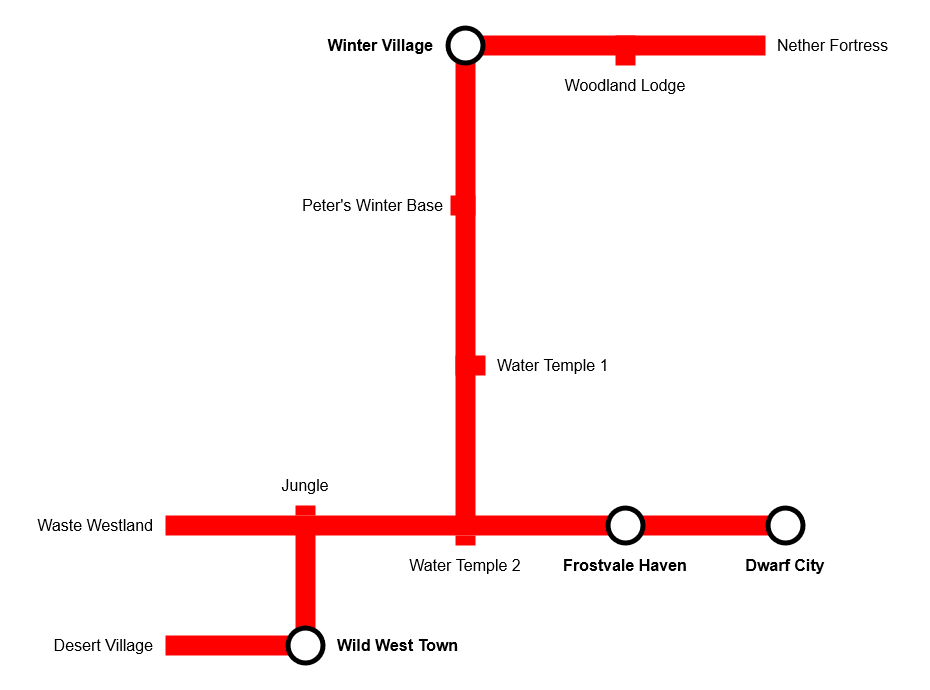

The diagram above was exported from draw.io. Its source (the exported page's mxGraphModel, read from the mxfile embedded in the PNG):
<mxGraphModel dx="2261" dy="754" grid="1" gridSize="10" guides="1" tooltips="1" connect="1" arrows="1" fold="1" page="1" pageScale="1" pageWidth="827" pageHeight="1169" math="0" shadow="0">
  <root>
    <mxCell id="0" />
    <mxCell id="1" parent="0" />
    <mxCell id="PywOUl384Lz0mvU4agYD-52" value="" style="rounded=0;whiteSpace=wrap;html=1;strokeColor=none;fillColor=#FF0000;" vertex="1" parent="1">
      <mxGeometry x="380" y="90" width="300" height="20" as="geometry" />
    </mxCell>
    <mxCell id="PywOUl384Lz0mvU4agYD-35" value="" style="rounded=0;whiteSpace=wrap;html=1;strokeColor=none;fillColor=#FF0000;" vertex="1" parent="1">
      <mxGeometry x="80" y="690" width="130" height="20" as="geometry" />
    </mxCell>
    <mxCell id="PywOUl384Lz0mvU4agYD-21" value="" style="rounded=0;whiteSpace=wrap;html=1;strokeColor=none;fillColor=#FF0000;" vertex="1" parent="1">
      <mxGeometry x="210" y="560" width="20" height="10" as="geometry" />
    </mxCell>
    <mxCell id="PywOUl384Lz0mvU4agYD-10" value="" style="rounded=0;whiteSpace=wrap;html=1;strokeColor=none;fillColor=#FF0000;" vertex="1" parent="1">
      <mxGeometry x="370" y="110" width="20" height="470" as="geometry" />
    </mxCell>
    <mxCell id="PywOUl384Lz0mvU4agYD-1" value="" style="ellipse;whiteSpace=wrap;html=1;aspect=fixed;fillColor=#000000;strokeColor=none;" vertex="1" parent="1">
      <mxGeometry x="360" y="80" width="40" height="40" as="geometry" />
    </mxCell>
    <mxCell id="PywOUl384Lz0mvU4agYD-2" value="" style="ellipse;whiteSpace=wrap;html=1;aspect=fixed;strokeColor=none;" vertex="1" parent="1">
      <mxGeometry x="365" y="85" width="30" height="30" as="geometry" />
    </mxCell>
    <mxCell id="PywOUl384Lz0mvU4agYD-3" value="Winter Village" style="text;html=1;align=right;verticalAlign=middle;whiteSpace=wrap;rounded=0;fontStyle=1;fontSize=16;strokeColor=none;" vertex="1" parent="1">
      <mxGeometry x="220" y="80" width="130" height="40" as="geometry" />
    </mxCell>
    <mxCell id="PywOUl384Lz0mvU4agYD-6" value="Water Temple 1" style="text;html=1;align=left;verticalAlign=middle;whiteSpace=wrap;rounded=0;fontStyle=0;fontSize=16;strokeColor=none;" vertex="1" parent="1">
      <mxGeometry x="410" y="400" width="130" height="40" as="geometry" />
    </mxCell>
    <mxCell id="PywOUl384Lz0mvU4agYD-9" value="Water Temple 2" style="text;html=1;align=center;verticalAlign=middle;whiteSpace=wrap;rounded=0;fontStyle=0;fontSize=16;strokeColor=none;" vertex="1" parent="1">
      <mxGeometry x="315" y="600" width="130" height="40" as="geometry" />
    </mxCell>
    <mxCell id="PywOUl384Lz0mvU4agYD-16" value="Jungle" style="text;html=1;align=center;verticalAlign=middle;whiteSpace=wrap;rounded=0;fontStyle=0;fontSize=16;strokeColor=none;" vertex="1" parent="1">
      <mxGeometry x="155" y="520" width="130" height="40" as="geometry" />
    </mxCell>
    <mxCell id="PywOUl384Lz0mvU4agYD-20" value="Waste Westland" style="text;html=1;align=right;verticalAlign=middle;whiteSpace=wrap;rounded=0;fontStyle=0;fontSize=16;strokeColor=none;" vertex="1" parent="1">
      <mxGeometry x="-50" y="560" width="120" height="40" as="geometry" />
    </mxCell>
    <mxCell id="PywOUl384Lz0mvU4agYD-22" value="" style="rounded=0;whiteSpace=wrap;html=1;strokeColor=none;fillColor=#FF0000;" vertex="1" parent="1">
      <mxGeometry x="210" y="585" width="20" height="115" as="geometry" />
    </mxCell>
    <mxCell id="PywOUl384Lz0mvU4agYD-27" value="" style="ellipse;whiteSpace=wrap;html=1;aspect=fixed;fillColor=#000000;strokeColor=none;" vertex="1" parent="1">
      <mxGeometry x="200" y="680" width="40" height="40" as="geometry" />
    </mxCell>
    <mxCell id="PywOUl384Lz0mvU4agYD-28" value="" style="ellipse;whiteSpace=wrap;html=1;aspect=fixed;strokeColor=none;" vertex="1" parent="1">
      <mxGeometry x="205" y="685" width="30" height="30" as="geometry" />
    </mxCell>
    <mxCell id="PywOUl384Lz0mvU4agYD-29" value="Wild West Town" style="text;html=1;align=left;verticalAlign=middle;whiteSpace=wrap;rounded=0;fontStyle=1;fontSize=16;strokeColor=none;" vertex="1" parent="1">
      <mxGeometry x="250" y="680" width="130" height="40" as="geometry" />
    </mxCell>
    <mxCell id="PywOUl384Lz0mvU4agYD-30" value="" style="rounded=0;whiteSpace=wrap;html=1;strokeColor=none;fillColor=#FF0000;" vertex="1" parent="1">
      <mxGeometry x="370" y="410" width="30" height="20" as="geometry" />
    </mxCell>
    <mxCell id="PywOUl384Lz0mvU4agYD-31" value="" style="rounded=0;whiteSpace=wrap;html=1;strokeColor=none;fillColor=#FF0000;" vertex="1" parent="1">
      <mxGeometry x="80" y="570" width="620" height="20" as="geometry" />
    </mxCell>
    <mxCell id="PywOUl384Lz0mvU4agYD-34" value="Desert Village" style="text;html=1;align=right;verticalAlign=middle;whiteSpace=wrap;rounded=0;fontStyle=0;fontSize=16;strokeColor=none;" vertex="1" parent="1">
      <mxGeometry x="-60" y="680" width="130" height="40" as="geometry" />
    </mxCell>
    <mxCell id="PywOUl384Lz0mvU4agYD-36" value="" style="rounded=0;whiteSpace=wrap;html=1;strokeColor=none;fillColor=#FF0000;" vertex="1" parent="1">
      <mxGeometry x="370" y="590" width="20" height="10" as="geometry" />
    </mxCell>
    <mxCell id="PywOUl384Lz0mvU4agYD-37" value="" style="ellipse;whiteSpace=wrap;html=1;aspect=fixed;fillColor=#000000;strokeColor=none;" vertex="1" parent="1">
      <mxGeometry x="520" y="560" width="40" height="40" as="geometry" />
    </mxCell>
    <mxCell id="PywOUl384Lz0mvU4agYD-38" value="" style="ellipse;whiteSpace=wrap;html=1;aspect=fixed;strokeColor=none;" vertex="1" parent="1">
      <mxGeometry x="525" y="565" width="30" height="30" as="geometry" />
    </mxCell>
    <mxCell id="PywOUl384Lz0mvU4agYD-39" value="Frostvale Haven" style="text;html=1;align=center;verticalAlign=middle;whiteSpace=wrap;rounded=0;fontStyle=1;fontSize=16;strokeColor=none;" vertex="1" parent="1">
      <mxGeometry x="475" y="600" width="130" height="40" as="geometry" />
    </mxCell>
    <mxCell id="PywOUl384Lz0mvU4agYD-44" value="" style="ellipse;whiteSpace=wrap;html=1;aspect=fixed;fillColor=#000000;strokeColor=none;" vertex="1" parent="1">
      <mxGeometry x="680" y="560" width="40" height="40" as="geometry" />
    </mxCell>
    <mxCell id="PywOUl384Lz0mvU4agYD-45" value="" style="ellipse;whiteSpace=wrap;html=1;aspect=fixed;strokeColor=none;" vertex="1" parent="1">
      <mxGeometry x="685" y="565" width="30" height="30" as="geometry" />
    </mxCell>
    <mxCell id="PywOUl384Lz0mvU4agYD-46" value="Dwarf City" style="text;html=1;align=center;verticalAlign=middle;whiteSpace=wrap;rounded=0;fontStyle=1;fontSize=16;strokeColor=none;" vertex="1" parent="1">
      <mxGeometry x="635" y="600" width="130" height="40" as="geometry" />
    </mxCell>
    <mxCell id="PywOUl384Lz0mvU4agYD-49" value="Peter's Winter Base" style="text;html=1;align=right;verticalAlign=middle;whiteSpace=wrap;rounded=0;fontStyle=0;fontSize=16;strokeColor=none;" vertex="1" parent="1">
      <mxGeometry x="190" y="240" width="170" height="40" as="geometry" />
    </mxCell>
    <mxCell id="PywOUl384Lz0mvU4agYD-50" value="" style="rounded=0;whiteSpace=wrap;html=1;strokeColor=none;fillColor=#FF0000;" vertex="1" parent="1">
      <mxGeometry x="365" y="250" width="25" height="20" as="geometry" />
    </mxCell>
    <mxCell id="PywOUl384Lz0mvU4agYD-53" value="" style="rounded=0;whiteSpace=wrap;html=1;strokeColor=none;fillColor=#FF0000;" vertex="1" parent="1">
      <mxGeometry x="530" y="90" width="20" height="30" as="geometry" />
    </mxCell>
    <mxCell id="PywOUl384Lz0mvU4agYD-54" value="Woodland Lodge" style="text;html=1;align=center;verticalAlign=middle;whiteSpace=wrap;rounded=0;fontStyle=0;fontSize=16;strokeColor=none;" vertex="1" parent="1">
      <mxGeometry x="475" y="120" width="130" height="40" as="geometry" />
    </mxCell>
    <mxCell id="PywOUl384Lz0mvU4agYD-55" value="Nether Fortress" style="text;html=1;align=left;verticalAlign=middle;whiteSpace=wrap;rounded=0;fontStyle=0;fontSize=16;strokeColor=none;" vertex="1" parent="1">
      <mxGeometry x="690" y="80" width="130" height="40" as="geometry" />
    </mxCell>
  </root>
</mxGraphModel>